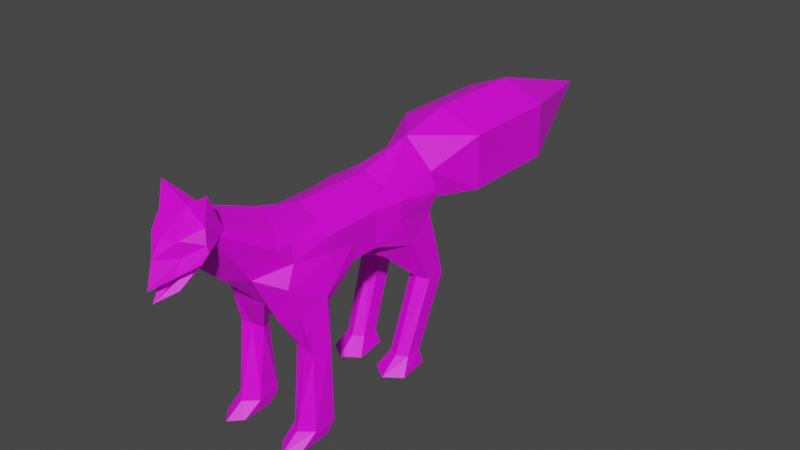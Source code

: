 # Source: demon_fox.blend  (saved by Blender 2.91.10; exported with 4.5.12 LTS)
import bpy
from mathutils import Matrix  # noqa: F401  (used for matrix-valued properties, if any)

bpy.ops.wm.read_factory_settings(use_empty=True)
scene = bpy.context.scene
scene.name = 'Scene'

# ---- collections
col_collection = bpy.data.collections.new('Collection'); scene.collection.children.link(col_collection)

# ---- images (referenced by path relative to the original .blend; pixels are not part of the script)
import os
ASSET_DIR = os.environ.get("B2B_ASSET_DIR", "")  # directory of the original .blend (textures are referenced by path, not embedded)
HERE = os.path.dirname(os.path.abspath(__file__))  # packed textures are extracted next to this script under _unpacked/

def load_image(name, relpath, width, height, colorspace="sRGB"):
    """Load a texture the original file referenced (path relative to the .blend, or extracted next to this script)."""
    p = next((c for c in (os.path.join(HERE, relpath), os.path.join(ASSET_DIR, relpath)) if relpath and os.path.exists(c)), "")
    if p:
        img = bpy.data.images.load(p, check_existing=True)
        img.name = name
    else:  # same state as the original file: an image datablock whose file is absent (Cycles renders it pink)
        img = bpy.data.images.new(name, width, height)
        img.source = "FILE"
        img.filepath = "//" + (relpath or name)
    img.colorspace_settings.name = colorspace
    return img
img_demon_fox_tex_png = load_image('demon_fox_tex.png', 'demon_fox_tex.png', 1024, 1024, 'sRGB')

# ---- materials (node trees are filled in below, after node groups)
mat_material_001 = bpy.data.materials.new('Material.001')
mat_material_001.use_transparent_shadow = False

# ---- material node trees
mat_material_001.use_nodes = True; mat_material_001.node_tree.nodes.clear()
_N = mat_material_001.node_tree.nodes; _L = mat_material_001.node_tree.links
n0 = _N.new('ShaderNodeBsdfPrincipled'); n0.name = 'Principled BSDF'; n0.location = (10, 300)
n0.distribution = 'GGX'
n0.subsurface_method = 'BURLEY'
n0.inputs[3].default_value = 1.45
n0.inputs[27].default_value = (0.0, 0.0, 0.0, 1.0)
n0.inputs[28].default_value = 1.0
n1 = _N.new('ShaderNodeOutputMaterial'); n1.name = 'Material Output'; n1.location = (300, 300)
n2 = _N.new('ShaderNodeTexImage'); n2.name = 'Image Texture'; n2.location = (-464, 160)
n2.image = img_demon_fox_tex_png
_L.new(n0.outputs[0], n1.inputs[0])
_L.new(n2.outputs[0], n0.inputs[0])
n1.is_active_output = True

# ---- world
world_world = bpy.data.worlds.new('World'); scene.world = world_world
world_world.use_nodes = True; world_world.node_tree.nodes.clear()
_N = world_world.node_tree.nodes; _L = world_world.node_tree.links
n0 = _N.new('ShaderNodeOutputWorld'); n0.name = 'World Output'; n0.location = (300, 300)
n1 = _N.new('ShaderNodeBackground'); n1.name = 'Background'; n1.location = (10, 300)
n1.inputs[0].default_value = (0.05088, 0.05088, 0.05088, 1.0)
_L.new(n1.outputs[0], n0.inputs[0])
n0.is_active_output = True
world_world.color = (0.05088, 0.05088, 0.05088)
world_world.use_sun_shadow = False
world_world.sun_shadow_jitter_overblur = 0.0

# ---- meshes
me_cylinder = bpy.data.meshes.new('Cylinder')
me_cylinder.from_pydata([(0.8259, 1.856, 0.1669), (0.8163, 1.852, -0.7732), (0.8173, -1.71, -0.8345), (0.7557, -0.8433, 0.3514), (0.7557, -0.2811, 0.3514), (0.7557, 0.2811, 0.3514), (0.8349, 0.8433, 0.3514), (0.9006, -1.132, -0.6271), (0.7557, -0.2811, -0.3514), (0.7557, 0.2811, -0.3514), (0.8086, 1.172, -0.6646), (0.6018, -1.624, 0.4632), (0.7844, -1.912, -0.2163), (0.8406, 1.67, -1.577), (0.8406, 2.031, -1.577), (0.3897, 2.031, -1.558), (0.4051, -1.404, -1.633), (0.872, -1.49, -1.637), (0.3897, 1.67, -1.558), (0.9379, -1.136, -1.517), (0.5281, -1.174, -1.552), (0.7778, 1.716, -0.2106), (0.8349, 0.8433, -2.531e-09), (0.7557, 0.2811, -2.347e-08), (0.7557, -0.2811, -4.442e-08), (0.7557, -0.8433, -4.442e-08), (0.5814, 2.0, 0.4501), (0.5143, 1.941, -0.754), (0.4485, -1.845, -0.9623), (0.547, 0.7438, -0.8153), (0.4514, 0.2811, -0.5271), (0.4514, -0.2811, -0.5271), (0.8199, -1.012, -0.8), (0.4514, 0.8433, 0.5271), (0.4514, 0.2811, 0.5271), (0.4514, -0.2811, 0.5271), (0.4514, -0.8433, 0.5271), (0.433, -1.828, 0.75), (0.3835, -2.315, -0.01439), (0.6152, 2.031, -1.568), (0.6385, -1.447, -1.635), (0.5859, 1.59, -1.565), (0.7044, -1.093, -1.515), (0.3672, 2.0, -0.1767), (0.8775, 3.066, -0.205), (0.8775, 3.066, 0.8964), (0.8775, 5.121, -0.205), (0.8775, 5.121, 0.8964), (0.6267, -1.97, 0.4638), (0.6725, -1.647, 0.1216), (0.5206, -3.254, 1.351), (0.5519, -3.404, 0.8021), (0.4459, -2.835, 1.149), (0.4459, -3.007, 0.95), (0.5141, -3.159, 1.823), (0.5859, -3.308, 1.099), (0.4459, -2.921, 1.049), (0.7053, -2.174, -3.359), (0.9369, -1.931, -3.359), (0.9169, -1.268, -3.359), (0.4738, -1.931, -3.359), (0.4937, -1.268, -3.359), (0.7053, -1.268, -3.359), (0.8851, 0.8781, -3.359), (0.7976, 1.544, -3.359), (0.5421, 1.544, -3.359), (0.2865, 1.544, -3.359), (0.1991, 0.8781, -3.359), (0.5421, 0.6406, -3.359), (0.6942, -1.804, -3.121), (0.948, -1.585, -3.121), (0.7053, -1.122, -3.101), (0.4515, -1.115, -3.101), (0.4404, -1.571, -3.121), (0.9591, -1.13, -3.101), (0.7635, 1.139, -3.062), (0.7635, 1.473, -3.062), (0.5549, 1.019, -3.061), (0.5549, 1.473, -3.061), (0.3463, 1.473, -3.059), (0.3463, 1.139, -3.059), (0.2388, -3.688, 0.5767), (0.6287, -3.312, 0.985), (0.3016, -3.595, 1.191), (0.2926, -3.564, 0.8902), (0.0, 2.0, 1.0), (-0.8259, 1.856, 0.1669), (-0.8163, 1.852, -0.7732), (-0.8173, -1.71, -0.8345), (0.0, 1.852, -0.4654), (0.0, -1.722, -0.8536), (0.0, 0.8433, 0.7028), (0.0, 0.2811, 0.7028), (0.0, -0.2811, 0.7028), (0.0, -0.8433, 0.7028), (-0.7557, -0.8433, 0.3514), (-0.7557, -0.2811, 0.3514), (-0.7557, 0.2811, 0.3514), (-0.8349, 0.8433, 0.3514), (-0.9006, -1.132, -0.6271), (-0.7557, -0.2811, -0.3514), (-0.7557, 0.2811, -0.3514), (-0.8086, 1.172, -0.6646), (0.0, -1.052, -1.072), (0.0, -0.2811, -0.7028), (0.0, 0.2473, -0.624), (0.0, 0.8948, -0.7041), (0.0, -2.582, -0.02778), (0.0, -1.828, 1.0), (-0.6018, -1.624, 0.4632), (-0.7844, -1.912, -0.2163), (-0.8406, 1.67, -1.577), (-0.8406, 2.031, -1.577), (-0.3897, 2.031, -1.558), (-0.4051, -1.404, -1.633), (-0.872, -1.49, -1.637), (-0.3897, 1.67, -1.558), (-0.9379, -1.136, -1.517), (-0.5281, -1.174, -1.552), (-0.7778, 1.716, -0.2106), (-0.8349, 0.8433, -2.531e-09), (-0.7557, 0.2811, -2.347e-08), (-0.7557, -0.2811, -4.442e-08), (-0.7557, -0.8433, -4.442e-08), (0.0, 2.0, -0.2509), (-0.5814, 2.0, 0.4501), (-0.5143, 1.941, -0.754), (-0.4485, -1.845, -0.9623), (-0.547, 0.7438, -0.8153), (-0.4514, 0.2811, -0.5271), (-0.4514, -0.2811, -0.5271), (-0.8199, -1.012, -0.8), (-0.4514, 0.8433, 0.5271), (-0.4514, 0.2811, 0.5271), (-0.4514, -0.2811, 0.5271), (-0.4514, -0.8433, 0.5271), (-0.433, -1.828, 0.75), (-0.3835, -2.315, -0.01439), (-0.6152, 2.031, -1.568), (-0.6385, -1.447, -1.635), (-0.5859, 1.59, -1.565), (-0.7044, -1.093, -1.515), (-0.3672, 2.0, -0.1767), (0.0, 3.066, 1.264), (0.0, 3.066, -0.4708), (-0.8775, 3.066, -0.205), (-0.8775, 3.066, 0.8964), (0.0, 5.121, 1.264), (0.0, 5.121, -0.4708), (-0.8775, 5.121, -0.205), (-0.8775, 5.121, 0.8964), (0.0, 7.652, 0.489), (0.0, -3.684, 1.164), (-0.6267, -1.97, 0.4638), (-0.6725, -1.647, 0.1216), (-0.5206, -3.254, 1.351), (0.0, -3.148, 1.517), (-0.002534, -3.944, 0.1721), (-0.5519, -3.404, 0.8021), (0.0, -3.189, 0.5409), (0.0, -2.832, 1.406), (-0.4459, -2.835, 1.149), (-0.4459, -3.007, 0.95), (-0.5141, -3.159, 1.823), (-0.5859, -3.308, 1.099), (-0.4459, -2.921, 1.049), (-0.7053, -2.174, -3.359), (-0.9369, -1.931, -3.359), (-0.9169, -1.268, -3.359), (-0.4738, -1.931, -3.359), (-0.4937, -1.268, -3.359), (-0.7053, -1.268, -3.359), (-0.8851, 0.8781, -3.359), (-0.7976, 1.544, -3.359), (-0.5421, 1.544, -3.359), (-0.2865, 1.544, -3.359), (-0.1991, 0.8781, -3.359), (-0.5421, 0.6406, -3.359), (-0.6942, -1.804, -3.121), (-0.948, -1.585, -3.121), (-0.7053, -1.122, -3.101), (-0.4515, -1.115, -3.101), (-0.4404, -1.571, -3.121), (-0.9591, -1.13, -3.101), (-0.7635, 1.139, -3.062), (-0.7635, 1.473, -3.062), (-0.5549, 1.019, -3.061), (-0.5549, 1.473, -3.061), (-0.3463, 1.473, -3.059), (-0.3463, 1.139, -3.059), (0.0, -3.89, 0.888), (-0.2388, -3.688, 0.5767), (-0.6287, -3.312, 0.985), (-0.3016, -3.595, 1.191), (-0.2926, -3.564, 0.8902), (0.2363, -3.616, 0.3332), (0.0, -4.016, 0.4155), (-0.2414, -3.616, 0.3332)], [], [(49, 25, 3, 11), (27, 1, 14, 39), (106, 89, 15, 18), (29, 30, 105, 106), (30, 31, 104, 105), (31, 32, 103, 104), (21, 22, 10, 1), (22, 23, 9, 10), (23, 24, 8, 9), (24, 25, 7, 8), (26, 33, 6, 0), (33, 34, 5, 6), (34, 35, 4, 5), (35, 36, 3, 4), (36, 37, 11, 3), (43, 21, 1, 27), (37, 108, 160, 52), (38, 107, 90, 28), (72, 71, 62, 61), (75, 77, 68, 63), (29, 106, 18, 41), (90, 103, 20, 16), (28, 90, 16, 40), (32, 7, 19, 42), (7, 2, 17, 19), (1, 10, 13, 14), (26, 0, 21, 43), (4, 3, 25, 24), (5, 4, 24, 23), (6, 5, 23, 22), (0, 6, 22, 21), (43, 124, 144, 44), (103, 32, 42, 20), (2, 28, 40, 17), (10, 29, 41, 13), (76, 75, 63, 64), (70, 69, 57, 58), (12, 38, 28, 2), (49, 48, 38, 12), (124, 43, 27, 89), (94, 108, 37, 36), (93, 94, 36, 35), (92, 93, 35, 34), (91, 92, 34, 33), (85, 91, 33, 26), (8, 7, 32, 31), (9, 8, 31, 30), (10, 9, 30, 29), (89, 27, 39, 15), (45, 44, 46, 47), (85, 26, 45, 143), (26, 43, 44, 45), (44, 144, 148, 46), (143, 45, 47, 147), (46, 148, 151), (56, 52, 50, 55), (84, 190, 196, 81), (147, 47, 151), (47, 46, 151), (159, 53, 51, 195, 157), (160, 156, 54), (107, 38, 53, 159), (48, 37, 52, 56), (50, 52, 54), (156, 50, 54), (52, 160, 54), (38, 48, 56, 53), (83, 156, 152), (53, 56, 55, 82, 51), (11, 37, 48, 49), (62, 57, 60, 61), (59, 58, 57, 62), (73, 72, 61, 60), (71, 74, 59, 62), (69, 73, 60, 57), (74, 70, 58, 59), (65, 68, 67, 66), (64, 63, 68, 65), (78, 76, 64, 65), (80, 79, 66, 67), (79, 78, 65, 66), (77, 80, 67, 68), (19, 17, 70, 74), (40, 16, 73, 69), (42, 19, 74, 71), (16, 20, 72, 73), (17, 40, 69, 70), (20, 42, 71, 72), (41, 18, 80, 77), (15, 39, 78, 79), (18, 15, 79, 80), (39, 14, 76, 78), (14, 13, 75, 76), (13, 41, 77, 75), (82, 84, 81, 51), (55, 83, 84, 82), (83, 152, 190, 84), (50, 156, 83, 55), (49, 12, 25), (7, 25, 12, 2), (154, 109, 95, 123), (126, 138, 112, 87), (106, 116, 113, 89), (128, 106, 105, 129), (129, 105, 104, 130), (130, 104, 103, 131), (119, 87, 102, 120), (120, 102, 101, 121), (121, 101, 100, 122), (122, 100, 99, 123), (125, 86, 98, 132), (132, 98, 97, 133), (133, 97, 96, 134), (134, 96, 95, 135), (135, 95, 109, 136), (142, 126, 87, 119), (136, 161, 160, 108), (137, 127, 90, 107), (181, 170, 171, 180), (184, 172, 177, 186), (128, 140, 116, 106), (90, 114, 118, 103), (127, 139, 114, 90), (131, 141, 117, 99), (99, 117, 115, 88), (87, 112, 111, 102), (125, 142, 119, 86), (96, 122, 123, 95), (97, 121, 122, 96), (98, 120, 121, 97), (86, 119, 120, 98), (142, 145, 144, 124), (103, 118, 141, 131), (88, 115, 139, 127), (102, 111, 140, 128), (185, 173, 172, 184), (179, 167, 166, 178), (110, 88, 127, 137), (154, 110, 137, 153), (124, 89, 126, 142), (94, 135, 136, 108), (93, 134, 135, 94), (92, 133, 134, 93), (91, 132, 133, 92), (85, 125, 132, 91), (100, 130, 131, 99), (101, 129, 130, 100), (102, 128, 129, 101), (89, 113, 138, 126), (146, 150, 149, 145), (85, 143, 146, 125), (125, 146, 145, 142), (145, 149, 148, 144), (143, 147, 150, 146), (149, 151, 148), (165, 164, 155, 161), (194, 191, 196, 190), (147, 151, 150), (150, 151, 149), (159, 157, 197, 158, 162), (160, 163, 156), (107, 159, 162, 137), (153, 165, 161, 136), (155, 163, 161), (156, 163, 155), (161, 163, 160), (137, 162, 165, 153), (193, 152, 156), (162, 158, 192, 164, 165), (109, 154, 153, 136), (171, 170, 169, 166), (168, 171, 166, 167), (182, 169, 170, 181), (180, 171, 168, 183), (178, 166, 169, 182), (183, 168, 167, 179), (174, 175, 176, 177), (173, 174, 177, 172), (187, 174, 173, 185), (189, 176, 175, 188), (188, 175, 174, 187), (186, 177, 176, 189), (117, 183, 179, 115), (139, 178, 182, 114), (141, 180, 183, 117), (114, 182, 181, 118), (115, 179, 178, 139), (118, 181, 180, 141), (140, 186, 189, 116), (113, 188, 187, 138), (116, 189, 188, 113), (138, 187, 185, 112), (112, 185, 184, 111), (111, 184, 186, 140), (192, 158, 191, 194), (164, 192, 194, 193), (193, 194, 190, 152), (155, 164, 193, 156), (154, 123, 110), (99, 88, 110, 123), (191, 158, 162, 196), (51, 81, 196, 53), (196, 162, 53), (53, 162, 159)])
_uv = me_cylinder.uv_layers.new(name='UVMap')
_uv.uv.foreach_set('vector', [0.5021, 0.6894, 0.4771, 0.6262, 0.5054, 0.6202, 0.5313, 0.6824, 0.877, 0.2497, 0.8523, 0.2487, 0.8522, 0.1843, 0.8702, 0.1853, 0.7409, 0.279, 0.6917, 0.2446, 0.7406, 0.159, 0.7726, 0.1731, 0.3886, 0.4897, 0.3987, 0.5344, 0.3615, 0.5437, 0.3432, 0.4954, 0.3987, 0.5344, 0.4037, 0.5842, 0.3627, 0.5855, 0.3615, 0.5437, 0.4037, 0.5842, 0.4162, 0.6552, 0.3494, 0.6518, 0.3627, 0.5855, 0.443, 0.405, 0.4589, 0.4804, 0.4087, 0.4551, 0.3926, 0.4061, 0.4589, 0.4804, 0.4619, 0.5288, 0.4299, 0.531, 0.4087, 0.4551, 0.4619, 0.5288, 0.4675, 0.5786, 0.4357, 0.5834, 0.4299, 0.531, 0.4675, 0.5786, 0.4771, 0.6262, 0.4328, 0.6614, 0.4357, 0.5834, 0.5066, 0.3777, 0.5226, 0.4787, 0.4881, 0.4796, 0.4765, 0.3981, 0.5226, 0.4787, 0.5226, 0.5247, 0.4927, 0.5262, 0.4881, 0.4796, 0.5226, 0.5247, 0.5265, 0.5706, 0.4978, 0.5742, 0.4927, 0.5262, 0.5265, 0.5706, 0.5335, 0.6157, 0.5054, 0.6202, 0.4978, 0.5742, 0.5335, 0.6157, 0.5618, 0.6947, 0.5313, 0.6824, 0.5054, 0.6202, 0.4404, 0.352, 0.443, 0.405, 0.3926, 0.4061, 0.3924, 0.3822, 0.5618, 0.6947, 0.5994, 0.6821, 0.6489, 0.7498, 0.6133, 0.7737, 0.5031, 0.7597, 0.5057, 0.7998, 0.4129, 0.7762, 0.417, 0.74, 0.7133, 0.8779, 0.6818, 0.8896, 0.6901, 0.8426, 0.71, 0.8587, 0.839, 0.05931, 0.8286, 0.05875, 0.8314, 0.04909, 0.8327, 0.04931, 0.7784, 0.2817, 0.7409, 0.279, 0.7726, 0.1731, 0.7922, 0.1795, 0.9243, 0.913, 0.8951, 0.947, 0.8347, 0.926, 0.8404, 0.8971, 0.9147, 0.8828, 0.9243, 0.913, 0.8404, 0.8971, 0.8422, 0.8741, 0.9078, 0.7908, 0.9243, 0.8007, 0.8479, 0.8155, 0.8457, 0.7939, 0.9243, 0.8007, 0.9169, 0.851, 0.8418, 0.8522, 0.8479, 0.8155, 0.8523, 0.2487, 0.8105, 0.2728, 0.8192, 0.1814, 0.8522, 0.1843, 0.5066, 0.3777, 0.4765, 0.3981, 0.443, 0.405, 0.4404, 0.352, 0.4978, 0.5742, 0.5054, 0.6202, 0.4771, 0.6262, 0.4675, 0.5786, 0.4927, 0.5262, 0.4978, 0.5742, 0.4675, 0.5786, 0.4619, 0.5288, 0.4881, 0.4796, 0.4927, 0.5262, 0.4619, 0.5288, 0.4589, 0.4804, 0.4765, 0.3981, 0.4881, 0.4796, 0.4589, 0.4804, 0.443, 0.405, 0.4404, 0.352, 0.4114, 0.3273, 0.4421, 0.2443, 0.5001, 0.2663, 0.8951, 0.947, 0.8551, 0.9954, 0.826, 0.9439, 0.8347, 0.926, 0.9169, 0.851, 0.9147, 0.8828, 0.8422, 0.8741, 0.8418, 0.8522, 0.8105, 0.2728, 0.7784, 0.2817, 0.7922, 0.1795, 0.8192, 0.1814, 0.8577, 0.05164, 0.839, 0.05931, 0.8327, 0.04931, 0.8448, 0.03965, 0.7345, 0.8398, 0.7364, 0.8515, 0.7315, 0.8504, 0.7315, 0.8498, 0.4772, 0.7154, 0.5031, 0.7597, 0.417, 0.74, 0.4261, 0.7088, 0.5021, 0.6894, 0.5361, 0.7124, 0.5031, 0.7597, 0.4772, 0.7154, 0.4114, 0.3273, 0.4404, 0.352, 0.3924, 0.3822, 0.3953, 0.3379, 0.5708, 0.6085, 0.5994, 0.6821, 0.5618, 0.6947, 0.5335, 0.6157, 0.5645, 0.5661, 0.5708, 0.6085, 0.5335, 0.6157, 0.5265, 0.5706, 0.5609, 0.5227, 0.5645, 0.5661, 0.5265, 0.5706, 0.5226, 0.5247, 0.5595, 0.479, 0.5609, 0.5227, 0.5226, 0.5247, 0.5226, 0.4787, 0.5771, 0.3942, 0.5595, 0.479, 0.5226, 0.4787, 0.5066, 0.3777, 0.4357, 0.5834, 0.4328, 0.6614, 0.4162, 0.6552, 0.4037, 0.5842, 0.4299, 0.531, 0.4357, 0.5834, 0.4037, 0.5842, 0.3987, 0.5344, 0.4087, 0.4551, 0.4299, 0.531, 0.3987, 0.5344, 0.3886, 0.4897, 0.6917, 0.2446, 0.6818, 0.1988, 0.7246, 0.1458, 0.7406, 0.159, 0.5652, 0.2939, 0.5001, 0.2663, 0.5482, 0.1518, 0.609, 0.1771, 0.5771, 0.3942, 0.5066, 0.3777, 0.5652, 0.2939, 0.624, 0.3228, 0.5066, 0.3777, 0.4404, 0.352, 0.5001, 0.2663, 0.5652, 0.2939, 0.5001, 0.2663, 0.4421, 0.2443, 0.5012, 0.1176, 0.5482, 0.1518, 0.624, 0.3228, 0.5652, 0.2939, 0.609, 0.1771, 0.6727, 0.1895, 0.5482, 0.1518, 0.5012, 0.1176, 0.6502, 0.004569, 0.606, 0.7823, 0.6133, 0.7737, 0.6332, 0.8078, 0.6139, 0.8153, 0.05191, 0.8646, 0.04026, 0.8936, 0.004569, 0.8936, 0.02505, 0.8652, 0.6727, 0.1895, 0.609, 0.1771, 0.6502, 0.004569, 0.609, 0.1771, 0.5482, 0.1518, 0.6502, 0.004569, 0.8861, 0.1568, 0.8979, 0.1102, 0.926, 0.1279, 0.9228, 0.1737, 0.926, 0.2068, 0.6489, 0.7498, 0.6727, 0.7569, 0.6682, 0.8009, 0.5057, 0.7998, 0.5031, 0.7597, 0.5988, 0.7905, 0.5671, 0.8273, 0.5361, 0.7124, 0.5618, 0.6947, 0.6133, 0.7737, 0.606, 0.7823, 0.6332, 0.8078, 0.6133, 0.7737, 0.6682, 0.8009, 0.114, 0.8936, 0.09748, 0.8518, 0.1363, 0.8508, 0.6133, 0.7737, 0.6489, 0.7498, 0.6682, 0.8009, 0.5031, 0.7597, 0.5361, 0.7124, 0.606, 0.7823, 0.5988, 0.7905, 0.07245, 0.8721, 0.114, 0.8936, 0.0646, 0.8936, 0.5988, 0.7905, 0.606, 0.7823, 0.6139, 0.8153, 0.6047, 0.8184, 0.5881, 0.8237, 0.5313, 0.6824, 0.5618, 0.6947, 0.5361, 0.7124, 0.5021, 0.6894, 0.6901, 0.8426, 0.7315, 0.8504, 0.7313, 0.851, 0.71, 0.8587, 0.7144, 0.8347, 0.7315, 0.8498, 0.7315, 0.8504, 0.6901, 0.8426, 0.73, 0.8618, 0.7133, 0.8779, 0.71, 0.8587, 0.7313, 0.851, 0.699, 0.7954, 0.7246, 0.8178, 0.7144, 0.8347, 0.6901, 0.8426, 0.7364, 0.8515, 0.73, 0.8618, 0.7313, 0.851, 0.7315, 0.8504, 0.7246, 0.8178, 0.7345, 0.8398, 0.7315, 0.8498, 0.7144, 0.8347, 0.8449, 0.004569, 0.8314, 0.04909, 0.8304, 0.04861, 0.826, 0.03524, 0.8448, 0.03965, 0.8327, 0.04931, 0.8314, 0.04909, 0.8449, 0.004569, 0.877, 0.03865, 0.8577, 0.05164, 0.8448, 0.03965, 0.8449, 0.004569, 0.8202, 0.05367, 0.8091, 0.03803, 0.826, 0.03524, 0.8304, 0.04861, 0.8091, 0.03803, 0.7975, 0.01623, 0.8449, 0.004569, 0.826, 0.03524, 0.8286, 0.05875, 0.8202, 0.05367, 0.8304, 0.04861, 0.8314, 0.04909, 0.8479, 0.8155, 0.8418, 0.8522, 0.7345, 0.8398, 0.7246, 0.8178, 0.8422, 0.8741, 0.8404, 0.8971, 0.73, 0.8618, 0.7364, 0.8515, 0.8457, 0.7939, 0.8479, 0.8155, 0.7246, 0.8178, 0.699, 0.7954, 0.8404, 0.8971, 0.8347, 0.926, 0.7133, 0.8779, 0.73, 0.8618, 0.8418, 0.8522, 0.8422, 0.8741, 0.7364, 0.8515, 0.7345, 0.8398, 0.8347, 0.926, 0.826, 0.9439, 0.6818, 0.8896, 0.7133, 0.8779, 0.7922, 0.1795, 0.7726, 0.1731, 0.8202, 0.05367, 0.8286, 0.05875, 0.7406, 0.159, 0.7246, 0.1458, 0.7975, 0.01623, 0.8091, 0.03803, 0.7726, 0.1731, 0.7406, 0.159, 0.8091, 0.03803, 0.8202, 0.05367, 0.8702, 0.1853, 0.8522, 0.1843, 0.8577, 0.05164, 0.877, 0.03865, 0.8522, 0.1843, 0.8192, 0.1814, 0.839, 0.05931, 0.8577, 0.05164, 0.8192, 0.1814, 0.7922, 0.1795, 0.8286, 0.05875, 0.839, 0.05931, 0.0703, 0.8365, 0.05191, 0.8646, 0.02505, 0.8652, 0.05351, 0.8399, 0.07792, 0.842, 0.07245, 0.8721, 0.05191, 0.8646, 0.0703, 0.8365, 0.07245, 0.8721, 0.0646, 0.8936, 0.04026, 0.8936, 0.05191, 0.8646, 0.09748, 0.8518, 0.114, 0.8936, 0.07245, 0.8721, 0.07792, 0.842, 0.5021, 0.6894, 0.4772, 0.7154, 0.4771, 0.6262, 0.4328, 0.6614, 0.4771, 0.6262, 0.4772, 0.7154, 0.4261, 0.7088, 0.1635, 0.1425, 0.1927, 0.1495, 0.1668, 0.2117, 0.1385, 0.2057, 0.877, 0.3228, 0.8702, 0.3872, 0.8523, 0.3883, 0.8523, 0.3239, 0.7409, 0.2936, 0.7727, 0.3994, 0.7406, 0.4135, 0.6917, 0.3279, 0.04996, 0.3422, 0.004569, 0.3365, 0.02287, 0.2882, 0.06005, 0.2975, 0.06005, 0.2975, 0.02287, 0.2882, 0.02412, 0.2464, 0.06511, 0.2477, 0.06511, 0.2477, 0.02412, 0.2464, 0.01082, 0.1801, 0.07758, 0.1767, 0.1044, 0.4269, 0.05402, 0.4258, 0.07009, 0.3768, 0.1203, 0.3515, 0.1203, 0.3515, 0.07009, 0.3768, 0.09127, 0.3009, 0.1233, 0.3031, 0.1233, 0.3031, 0.09127, 0.3009, 0.09713, 0.2485, 0.1289, 0.2533, 0.1289, 0.2533, 0.09713, 0.2485, 0.09414, 0.1705, 0.1385, 0.2057, 0.1679, 0.4542, 0.1378, 0.4338, 0.1494, 0.3523, 0.184, 0.3532, 0.184, 0.3532, 0.1494, 0.3523, 0.1541, 0.3057, 0.184, 0.3072, 0.184, 0.3072, 0.1541, 0.3057, 0.1592, 0.2576, 0.1879, 0.2613, 0.1879, 0.2613, 0.1592, 0.2576, 0.1668, 0.2117, 0.1949, 0.2162, 0.1949, 0.2162, 0.1668, 0.2117, 0.1927, 0.1495, 0.2231, 0.1372, 0.1018, 0.4799, 0.05375, 0.4497, 0.05402, 0.4258, 0.1044, 0.4269, 0.2231, 0.1372, 0.2747, 0.05818, 0.3103, 0.08209, 0.2608, 0.1498, 0.1645, 0.07215, 0.0784, 0.09188, 0.07426, 0.05572, 0.1671, 0.03212, 0.7133, 0.6946, 0.71, 0.7138, 0.6901, 0.7299, 0.6818, 0.6829, 0.839, 0.5132, 0.8327, 0.5232, 0.8315, 0.5235, 0.8287, 0.5138, 0.7784, 0.2908, 0.7922, 0.3931, 0.7727, 0.3994, 0.7409, 0.2936, 0.9243, 0.6595, 0.8404, 0.6754, 0.8347, 0.6465, 0.8951, 0.6255, 0.9147, 0.6897, 0.8422, 0.6984, 0.8404, 0.6754, 0.9243, 0.6595, 0.9078, 0.7817, 0.8458, 0.7786, 0.8479, 0.757, 0.9243, 0.7718, 0.9243, 0.7718, 0.8479, 0.757, 0.8418, 0.7203, 0.9169, 0.7215, 0.8523, 0.3239, 0.8523, 0.3883, 0.8192, 0.3911, 0.8105, 0.2998, 0.1679, 0.4542, 0.1018, 0.4799, 0.1044, 0.4269, 0.1378, 0.4338, 0.1592, 0.2576, 0.1289, 0.2533, 0.1385, 0.2057, 0.1668, 0.2117, 0.1541, 0.3057, 0.1233, 0.3031, 0.1289, 0.2533, 0.1592, 0.2576, 0.1494, 0.3523, 0.1203, 0.3515, 0.1233, 0.3031, 0.1541, 0.3057, 0.1378, 0.4338, 0.1044, 0.4269, 0.1203, 0.3515, 0.1494, 0.3523, 0.1018, 0.4799, 0.1615, 0.5655, 0.1034, 0.5876, 0.07277, 0.5046, 0.8951, 0.6255, 0.8347, 0.6465, 0.826, 0.6286, 0.8551, 0.5771, 0.9169, 0.7215, 0.8418, 0.7203, 0.8422, 0.6984, 0.9147, 0.6897, 0.8105, 0.2998, 0.8192, 0.3911, 0.7922, 0.3931, 0.7784, 0.2908, 0.8577, 0.5209, 0.8449, 0.5329, 0.8327, 0.5232, 0.839, 0.5132, 0.7345, 0.7327, 0.7315, 0.7227, 0.7315, 0.7221, 0.7364, 0.721, 0.1385, 0.1165, 0.08745, 0.1231, 0.0784, 0.09188, 0.1645, 0.07215, 0.1635, 0.1425, 0.1385, 0.1165, 0.1645, 0.07215, 0.1975, 0.1195, 0.07277, 0.5046, 0.05668, 0.494, 0.05375, 0.4497, 0.1018, 0.4799, 0.2321, 0.2234, 0.1949, 0.2162, 0.2231, 0.1372, 0.2608, 0.1498, 0.2259, 0.2658, 0.1879, 0.2613, 0.1949, 0.2162, 0.2321, 0.2234, 0.2223, 0.3092, 0.184, 0.3072, 0.1879, 0.2613, 0.2259, 0.2658, 0.2209, 0.3529, 0.184, 0.3532, 0.184, 0.3072, 0.2223, 0.3092, 0.2385, 0.4377, 0.1679, 0.4542, 0.184, 0.3532, 0.2209, 0.3529, 0.09713, 0.2485, 0.06511, 0.2477, 0.07758, 0.1767, 0.09414, 0.1705, 0.09127, 0.3009, 0.06005, 0.2975, 0.06511, 0.2477, 0.09713, 0.2485, 0.07009, 0.3768, 0.04996, 0.3422, 0.06005, 0.2975, 0.09127, 0.3009, 0.6917, 0.3279, 0.7406, 0.4135, 0.7246, 0.4267, 0.6818, 0.3737, 0.2266, 0.538, 0.2704, 0.6548, 0.2096, 0.6801, 0.1615, 0.5655, 0.2385, 0.4377, 0.2854, 0.5091, 0.2266, 0.538, 0.1679, 0.4542, 0.1679, 0.4542, 0.2266, 0.538, 0.1615, 0.5655, 0.1018, 0.4799, 0.1615, 0.5655, 0.2096, 0.6801, 0.1626, 0.7143, 0.1034, 0.5876, 0.2854, 0.5091, 0.334, 0.6424, 0.2704, 0.6548, 0.2266, 0.538, 0.2096, 0.6801, 0.3116, 0.8273, 0.1626, 0.7143, 0.2674, 0.04957, 0.2753, 0.01654, 0.2946, 0.02405, 0.2747, 0.05818, 0.05191, 0.9226, 0.02505, 0.9219, 0.004569, 0.8936, 0.04026, 0.8936, 0.334, 0.6424, 0.3116, 0.8273, 0.2704, 0.6548, 0.2704, 0.6548, 0.3116, 0.8273, 0.2096, 0.6801, 0.8861, 0.05446, 0.9261, 0.004569, 0.923, 0.03766, 0.9261, 0.08328, 0.898, 0.1011, 0.3103, 0.08209, 0.3296, 0.03103, 0.334, 0.07501, 0.1671, 0.03212, 0.2285, 0.004569, 0.2602, 0.04135, 0.1645, 0.07215, 0.1975, 0.1195, 0.2674, 0.04957, 0.2747, 0.05818, 0.2231, 0.1372, 0.2946, 0.02405, 0.3296, 0.03103, 0.2747, 0.05818, 0.114, 0.8936, 0.1363, 0.9363, 0.09748, 0.9353, 0.2747, 0.05818, 0.3296, 0.03103, 0.3103, 0.08209, 0.1645, 0.07215, 0.2602, 0.04135, 0.2674, 0.04957, 0.1975, 0.1195, 0.07245, 0.915, 0.0646, 0.8936, 0.114, 0.8936, 0.2602, 0.04135, 0.2494, 0.008212, 0.2661, 0.01345, 0.2753, 0.01654, 0.2674, 0.04957, 0.1927, 0.1495, 0.1635, 0.1425, 0.1975, 0.1195, 0.2231, 0.1372, 0.6901, 0.7299, 0.71, 0.7138, 0.7313, 0.7215, 0.7315, 0.7221, 0.7144, 0.7379, 0.6901, 0.7299, 0.7315, 0.7221, 0.7315, 0.7227, 0.73, 0.7107, 0.7313, 0.7215, 0.71, 0.7138, 0.7133, 0.6946, 0.699, 0.7771, 0.6901, 0.7299, 0.7144, 0.7379, 0.7246, 0.7547, 0.7364, 0.721, 0.7315, 0.7221, 0.7313, 0.7215, 0.73, 0.7107, 0.7246, 0.7547, 0.7144, 0.7379, 0.7315, 0.7227, 0.7345, 0.7327, 0.8449, 0.5679, 0.826, 0.5373, 0.8304, 0.5239, 0.8315, 0.5235, 0.8449, 0.5329, 0.8449, 0.5679, 0.8315, 0.5235, 0.8327, 0.5232, 0.877, 0.5339, 0.8449, 0.5679, 0.8449, 0.5329, 0.8577, 0.5209, 0.8202, 0.5189, 0.8304, 0.5239, 0.826, 0.5373, 0.8091, 0.5345, 0.8091, 0.5345, 0.826, 0.5373, 0.8449, 0.5679, 0.7976, 0.5563, 0.8287, 0.5138, 0.8315, 0.5235, 0.8304, 0.5239, 0.8202, 0.5189, 0.8479, 0.757, 0.7246, 0.7547, 0.7345, 0.7327, 0.8418, 0.7203, 0.8422, 0.6984, 0.7364, 0.721, 0.73, 0.7107, 0.8404, 0.6754, 0.8458, 0.7786, 0.699, 0.7771, 0.7246, 0.7547, 0.8479, 0.757, 0.8404, 0.6754, 0.73, 0.7107, 0.7133, 0.6946, 0.8347, 0.6465, 0.8418, 0.7203, 0.7345, 0.7327, 0.7364, 0.721, 0.8422, 0.6984, 0.8347, 0.6465, 0.7133, 0.6946, 0.6818, 0.6829, 0.826, 0.6286, 0.7922, 0.3931, 0.8287, 0.5138, 0.8202, 0.5189, 0.7727, 0.3994, 0.7406, 0.4135, 0.8091, 0.5345, 0.7976, 0.5563, 0.7246, 0.4267, 0.7727, 0.3994, 0.8202, 0.5189, 0.8091, 0.5345, 0.7406, 0.4135, 0.8702, 0.3872, 0.877, 0.5339, 0.8577, 0.5209, 0.8523, 0.3883, 0.8523, 0.3883, 0.8577, 0.5209, 0.839, 0.5132, 0.8192, 0.3911, 0.8192, 0.3911, 0.839, 0.5132, 0.8287, 0.5138, 0.7922, 0.3931, 0.0703, 0.9507, 0.05351, 0.9473, 0.02505, 0.9219, 0.05191, 0.9226, 0.07792, 0.9451, 0.0703, 0.9507, 0.05191, 0.9226, 0.07245, 0.915, 0.07245, 0.915, 0.05191, 0.9226, 0.04026, 0.8936, 0.0646, 0.8936, 0.09748, 0.9353, 0.07792, 0.9451, 0.07245, 0.915, 0.114, 0.8936, 0.1635, 0.1425, 0.1385, 0.2057, 0.1385, 0.1165, 0.09414, 0.1705, 0.08745, 0.1231, 0.1385, 0.1165, 0.1385, 0.2057, 0.1779, 0.8433, 0.2143, 0.8452, 0.2307, 0.8741, 0.1454, 0.8365, 0.1538, 0.9054, 0.1521, 0.869, 0.1454, 0.8365, 0.1827, 0.922, 0.1454, 0.8365, 0.2307, 0.8741, 0.1827, 0.922, 0.1827, 0.922, 0.2307, 0.8741, 0.2307, 0.9222])
me_cylinder.materials.append(mat_material_001)
me_cylinder.use_remesh_fix_poles = True
me_cylinder.use_remesh_preserve_attributes = False
me_cylinder.use_mirror_vertex_groups = False
me_cylinder.update()
arm_armature = bpy.data.armatures.new('Armature')  # bones are not reproduced

# ---- objects
ob_cylinder = bpy.data.objects.new('Cylinder', me_cylinder)
ob_armature = bpy.data.objects.new('Armature', arm_armature)

# ---- transforms, parenting, visibility, modifiers, constraints
ob_cylinder.parent = ob_armature
ob_cylinder.location = (0.0, 0.0, 0.0)
ob_cylinder.lineart.crease_threshold = 0.0
_vg = ob_cylinder.vertex_groups.new(name='neck')
_vg.add([37, 38, 48, 50, 51, 52, 53, 54, 55, 56, 81, 82, 83, 84, 107, 108, 136, 137, 152, 153, 155, 156, 157, 158, 159, 160, 161, 162, 163, 164, 165, 190, 191, 192, 193, 194, 195, 196, 197], 1.0, 'REPLACE')
_vg = ob_cylinder.vertex_groups.new(name='mouth')
_vg.add([157, 159, 195, 197], 1.0, 'REPLACE')
_vg = ob_cylinder.vertex_groups.new(name='head')
_vg.add([50, 51, 52, 53, 54, 55, 56, 81, 82, 83, 84, 152, 155, 156, 157, 158, 159, 160, 161, 162, 163, 164, 165, 190, 191, 192, 193, 194, 195, 196, 197], 1.0, 'REPLACE')
_vg = ob_cylinder.vertex_groups.new(name='torso')
_vg.add([0, 1, 2, 3, 4, 5, 6, 7, 8, 9, 10, 11, 12, 21, 22, 23, 24, 25, 26, 27, 28, 29, 30, 31, 32, 33, 34, 35, 36, 37, 38, 43, 48, 49, 85, 86, 87, 88, 89, 90, 91, 92, 93, 94, 95, 96, 97, 98, 99, 100, 101, 102, 103, 104, 105, 106, 107, 108, 109, 110, 119, 120, 121, 122, 123, 124, 125, 126, 127, 128, 129, 130, 131, 132, 133, 134, 135, 136, 137, 142, 153, 154], 1.0, 'REPLACE')
_vg = ob_cylinder.vertex_groups.new(name='tail')
_vg.add([44, 45, 46, 47, 143, 144, 145, 146, 147, 148, 149, 150, 151], 1.0, 'REPLACE')
_vg = ob_cylinder.vertex_groups.new(name='leftbacklegupper')
_vg.add([13, 14, 15, 18, 39, 41], 1.0, 'REPLACE')
_vg = ob_cylinder.vertex_groups.new(name='leftbackleglower')
_vg.add([63, 64, 65, 66, 67, 68, 75, 76, 77, 78, 79, 80], 1.0, 'REPLACE')
_vg = ob_cylinder.vertex_groups.new(name='rightbacklegupper')
_vg.add([111, 112, 113, 116, 138, 140], 1.0, 'REPLACE')
_vg = ob_cylinder.vertex_groups.new(name='rightbackleglower')
_vg.add([172, 173, 174, 175, 176, 177, 184, 185, 186, 187, 188, 189], 1.0, 'REPLACE')
_vg = ob_cylinder.vertex_groups.new(name='leftupperleg')
_vg.add([16, 17, 19, 20, 40, 42], 1.0, 'REPLACE')
_vg = ob_cylinder.vertex_groups.new(name='leftlowerleg')
_vg.add([57, 58, 59, 60, 61, 62, 69, 70, 71, 72, 73, 74], 1.0, 'REPLACE')
_vg = ob_cylinder.vertex_groups.new(name='rightupperleg')
_vg.add([114, 115, 117, 118, 139, 141], 1.0, 'REPLACE')
_vg = ob_cylinder.vertex_groups.new(name='rightlowerleg')
_vg.add([166, 167, 168, 169, 170, 171, 178, 179, 180, 181, 182, 183], 1.0, 'REPLACE')
_m = ob_cylinder.modifiers.new('Armature', 'ARMATURE')
_m.object = ob_armature
ob_armature.location = (0.0, 0.0, 0.0)
ob_armature.lineart.crease_threshold = 0.0

# ---- collection membership
col_collection.objects.link(ob_cylinder)
col_collection.objects.link(ob_armature)

# ---- scene / render settings (as saved in the file)
scene.frame_start = 1; scene.frame_end = 250; scene.frame_set(0)
scene.render.engine = 'BLENDER_EEVEE_NEXT'
scene.cycles.use_denoising = False
scene.cycles.samples = 128
scene.cycles.sampling_pattern = 'TABULATED_SOBOL'
scene.cycles.use_adaptive_sampling = False
scene.cycles.use_light_tree = False
scene.view_settings.view_transform = 'Filmic'
bpy.context.view_layer.update()

# ---- added for rendering (the .blend has no active camera and no usable light): camera, sun
cam_auto = bpy.data.cameras.new('AutoCamera')
cam_auto.lens = 50.0
cam_auto.sensor_width = 36.0
cam_auto.clip_end = 1000.0
ob_auto_camera = bpy.data.objects.new('AutoCamera', cam_auto)
scene.collection.objects.link(ob_auto_camera)
ob_auto_camera.location = (11.9447, -12.5154, 8.78777)
ob_auto_camera.rotation_euler = (1.09748, -7.21219e-08, 0.694738)
scene.camera = ob_auto_camera
light_auto_sun = bpy.data.lights.new('AutoSun', 'SUN')
light_auto_sun.energy = 3.0
light_auto_sun.angle = 0.0523599
ob_auto_sun = bpy.data.objects.new('AutoSun', light_auto_sun)
scene.collection.objects.link(ob_auto_sun)
ob_auto_sun.rotation_euler = (0.872665, 0.174533, 0.523599)
bpy.context.view_layer.update()

